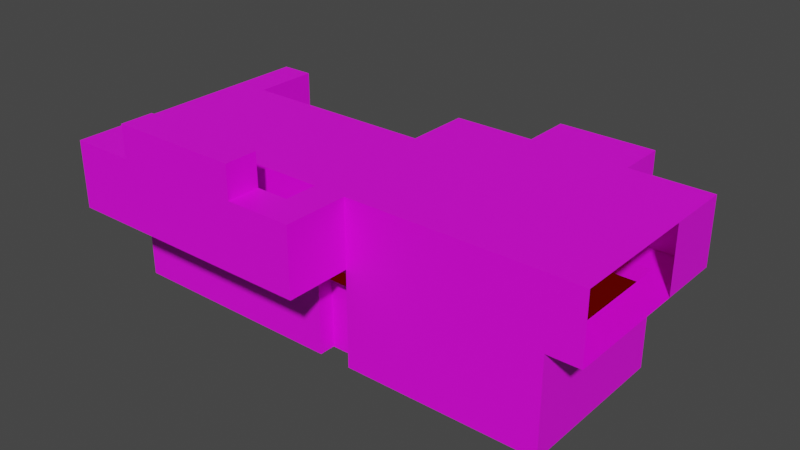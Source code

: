 # Source: C5L2.blend  (saved by Blender 3.5.10; exported with 4.5.12 LTS)
import bpy
from mathutils import Matrix  # noqa: F401  (used for matrix-valued properties, if any)

bpy.ops.wm.read_factory_settings(use_empty=True)
scene = bpy.context.scene
scene.name = 'Scene'

# ---- collections
col_collection = bpy.data.collections.new('Collection'); scene.collection.children.link(col_collection)
col_part4 = bpy.data.collections.new('Part4'); scene.collection.children.link(col_part4)

# ---- images (referenced by path relative to the original .blend; pixels are not part of the script)
import os
ASSET_DIR = os.environ.get("B2B_ASSET_DIR", "")  # directory of the original .blend (textures are referenced by path, not embedded)
HERE = os.path.dirname(os.path.abspath(__file__))  # packed textures are extracted next to this script under _unpacked/

def load_image(name, relpath, width, height, colorspace="sRGB"):
    """Load a texture the original file referenced (path relative to the .blend, or extracted next to this script)."""
    p = next((c for c in (os.path.join(HERE, relpath), os.path.join(ASSET_DIR, relpath)) if relpath and os.path.exists(c)), "")
    if p:
        img = bpy.data.images.load(p, check_existing=True)
        img.name = name
    else:  # same state as the original file: an image datablock whose file is absent (Cycles renders it pink)
        img = bpy.data.images.new(name, width, height)
        img.source = "FILE"
        img.filepath = "//" + (relpath or name)
    img.colorspace_settings.name = colorspace
    return img
img_whitebrick_png_001 = load_image('whitebrick.png.001', 'whitebrick.png', 1024, 1024, 'sRGB')

# ---- materials (node trees are filled in below, after node groups)
mat_marble = bpy.data.materials.new('Marble')
mat_marble.use_transparent_shadow = False
mat_ocean = bpy.data.materials.new('Ocean')
mat_ocean.use_transparent_shadow = False

# ---- material node trees
mat_marble.use_nodes = True; mat_marble.node_tree.nodes.clear()
_N = mat_marble.node_tree.nodes; _L = mat_marble.node_tree.links
n0 = _N.new('ShaderNodeOutputMaterial'); n0.name = 'Material Output'; n0.location = (306, 300)
n1 = _N.new('ShaderNodeBsdfPrincipled'); n1.name = 'Principled BSDF'; n1.location = (39, 308)
n1.distribution = 'GGX'
n1.subsurface_method = 'RANDOM_WALK_SKIN'
n1.inputs[3].default_value = 1.45
n1.inputs[27].default_value = (0.0, 0.0, 0.0, 1.0)
n1.inputs[28].default_value = 1.0
n2 = _N.new('ShaderNodeTexImage'); n2.name = 'Image Texture'; n2.location = (-283, 317)
n2.image = img_whitebrick_png_001
n2.interpolation = 'Closest'
_L.new(n1.outputs[0], n0.inputs[0])
_L.new(n2.outputs[0], n1.inputs[0])
n0.is_active_output = True
mat_ocean.use_nodes = True; mat_ocean.node_tree.nodes.clear()
_N = mat_ocean.node_tree.nodes; _L = mat_ocean.node_tree.links
n0 = _N.new('ShaderNodeOutputMaterial'); n0.name = 'Material Output'; n0.location = (300, 300)
n1 = _N.new('ShaderNodeEmission'); n1.name = 'Emission'; n1.location = (35, 266)
n1.inputs[0].default_value = (0.08001, 0.0005539, 0.0, 1.0)
_L.new(n1.outputs[0], n0.inputs[0])
n0.is_active_output = True

# ---- world
world_world = bpy.data.worlds.new('World'); scene.world = world_world
world_world.use_nodes = True; world_world.node_tree.nodes.clear()
_N = world_world.node_tree.nodes; _L = world_world.node_tree.links
n0 = _N.new('ShaderNodeOutputWorld'); n0.name = 'World Output'; n0.location = (300, 300)
n1 = _N.new('ShaderNodeBackground'); n1.name = 'Background'; n1.location = (10, 300)
n1.inputs[0].default_value = (0.05088, 0.05088, 0.05088, 1.0)
_L.new(n1.outputs[0], n0.inputs[0])
n0.is_active_output = True
world_world.color = (0.05088, 0.05088, 0.05088)
world_world.use_sun_shadow = False
world_world.sun_shadow_jitter_overblur = 0.0

# ---- meshes
me_plane_005 = bpy.data.meshes.new('Plane.005')
me_plane_005.from_pydata([(-47.0, -44.0, -46.0), (-47.0, -12.0, -46.0), (-47.0, -12.0, -29.52), (-47.0, -44.0, -29.52), (-55.0, -44.0, -46.0), (-55.0, -12.0, -46.0), (-55.0, -12.0, -29.52), (-55.0, -44.0, -29.52), (-103.0, -44.0, -46.0), (-103.0, -12.0, -46.0), (-103.0, -12.0, -29.52), (-103.0, -44.0, -29.52), (-111.0, -44.0, -46.0), (-111.0, -12.0, -46.0), (-111.0, -12.0, -29.52), (-111.0, -44.0, -29.52), (-55.0, -44.0, -70.0), (-55.0, -12.0, -70.0), (-103.0, -44.0, -70.0), (-103.0, -12.0, -70.0), (-47.0, -4.0, -46.0), (-47.0, -4.0, -29.52), (-55.0, -4.0, -46.0), (-55.0, -4.0, -29.52), (-103.0, -4.0, -46.0), (-103.0, -4.0, -29.52), (-111.0, -4.0, -46.0), (-111.0, -4.0, -29.52), (-103.0, -4.0, -70.0), (-55.0, -4.0, -70.0), (-47.0, 4.0, -46.0), (-47.0, 4.0, -29.52), (-55.0, 4.0, -46.0), (-55.0, 4.0, -29.52), (-103.0, 4.0, -46.0), (-103.0, 4.0, -29.52), (-111.0, 4.0, -46.0), (-111.0, 4.0, -29.52), (-91.0, 4.0, -29.52), (-67.0, 4.0, -29.52), (-91.0, 4.0, -46.0), (-67.0, 4.0, -46.0), (-91.0, 16.0, -29.52), (-67.0, 16.0, -29.52), (-91.0, 16.0, -46.0), (-67.0, 16.0, -46.0), (-159.0, -44.0, -46.0), (-159.0, -12.0, -46.0), (-159.0, -12.0, -29.52), (-159.0, -44.0, -29.52), (-167.0, -44.0, -46.0), (-167.0, -12.0, -46.0), (-167.0, -12.0, -29.52), (-167.0, -44.0, -29.52), (-103.0, -52.0, -46.0), (-103.0, -52.0, -29.52), (-111.0, -52.0, -46.0), (-111.0, -52.0, -29.52), (-159.0, -52.0, -46.0), (-159.0, -52.0, -29.52), (-167.0, -52.0, -46.0), (-167.0, -52.0, -29.52), (-159.0, -60.0, -46.0), (-159.0, -60.0, -29.52), (-167.0, -60.0, -46.0), (-167.0, -60.0, -29.52), (-103.0, -60.0, -46.0), (-103.0, -60.0, -29.52), (-111.0, -60.0, -46.0), (-111.0, -60.0, -29.52), (-111.0, -44.0, -70.0), (-111.0, -12.0, -70.0), (-159.0, -44.0, -70.0), (-159.0, -12.0, -70.0), (-159.0, 4.0, -46.0), (-159.0, 4.0, -29.52), (-167.0, 4.0, -46.0), (-167.0, 4.0, -29.52), (-119.0, -52.0, -46.0), (-151.0, -52.0, -46.0), (-151.0, -60.0, -46.0), (-119.0, -60.0, -46.0), (-151.0, -60.0, -29.52), (-119.0, -60.0, -29.52), (-151.0, -52.0, -29.52), (-119.0, -52.0, -29.52), (-103.0, -44.0, -46.0), (-103.0, -16.0, -46.0), (-111.0, -44.0, -46.0), (-111.0, -16.0, -46.0), (-103.0, -44.0, -70.0), (-103.0, -16.0, -70.0), (-111.0, -44.0, -70.0), (-111.0, -16.0, -70.0), (-103.0, -40.0, -46.0), (-111.0, -40.0, -46.0), (-103.0, -40.0, -70.0), (-111.0, -40.0, -70.0), (-151.0, -60.0, -21.52), (-119.0, -60.0, -21.52), (-151.0, -52.0, -21.52), (-119.0, -52.0, -21.52), (-131.0, -52.0, -46.0), (-139.0, -52.0, -46.0), (-139.0, -60.0, -46.0), (-131.0, -60.0, -46.0), (-139.0, -60.0, -29.52), (-131.0, -60.0, -29.52), (-139.0, -52.0, -29.52), (-131.0, -52.0, -29.52), (-139.0, -60.0, -21.52), (-131.0, -60.0, -21.52), (-139.0, -52.0, -21.52), (-131.0, -52.0, -21.52), (-131.0, -48.0, -46.0), (-139.0, -48.0, -46.0), (-139.0, -48.0, -29.52), (-131.0, -48.0, -29.52), (-167.0, -44.0, -70.0), (-167.0, -25.0, -70.0), (-167.0, -25.0, -46.0), (-159.0, -25.0, -70.0), (-159.0, -25.0, -46.0)], [], [(2, 3, 7, 6), (6, 7, 11, 10), (13, 9, 24, 26), (3, 0, 4, 7), (0, 1, 5, 4), (14, 13, 26, 27), (1, 2, 21, 20), (7, 4, 8, 11), (10, 14, 27, 25), (13, 14, 48, 47), (12, 15, 57, 56), (87, 9, 13, 89), (10, 11, 15, 14), (12, 8, 94, 95), (86, 8, 18, 90), (8, 4, 16, 18), (4, 5, 17, 16), (27, 26, 36, 37), (26, 24, 34, 36), (20, 21, 31, 30), (22, 24, 28, 29), (9, 19, 28, 24), (2, 6, 23, 21), (17, 5, 22, 29), (19, 17, 29, 28), (5, 1, 20, 22), (6, 10, 25, 23), (30, 31, 33, 32), (34, 35, 37, 36), (40, 38, 35, 34), (23, 25, 35, 38, 39, 33), (22, 20, 30, 32), (25, 27, 37, 35), (24, 22, 32, 41, 40, 34), (21, 23, 33, 31), (32, 33, 39, 41), (38, 40, 44, 42), (45, 43, 42, 44), (40, 41, 45, 44), (39, 38, 42, 43), (41, 39, 43, 45), (51, 47, 74, 76), (15, 12, 46, 49), (89, 13, 71, 93), (14, 15, 49, 48), (120, 51, 52), (49, 46, 58, 59), (120, 50, 118, 119), (48, 49, 53, 52), (54, 56, 68, 66), (15, 11, 55, 57), (11, 8, 54, 55), (8, 12, 56, 54), (81, 83, 69, 68), (46, 50, 60, 58), (50, 53, 61, 60), (53, 49, 59, 61), (63, 62, 64, 65), (61, 59, 63, 65), (60, 61, 65, 64), (58, 60, 64, 62), (67, 66, 68, 69), (55, 54, 66, 67), (57, 55, 67, 69), (78, 81, 68, 56), (83, 85, 57, 69), (85, 78, 56, 57), (8, 18, 96, 94), (122, 121, 73, 47), (13, 47, 73, 71), (46, 12, 70, 72), (52, 51, 76, 77), (47, 48, 75, 74), (48, 52, 77, 75), (59, 58, 79, 84), (109, 102, 78, 85), (63, 59, 84, 82), (85, 83, 99, 101), (58, 62, 80, 79), (102, 105, 81, 78), (62, 63, 82, 80), (105, 107, 83, 81), (12, 88, 92, 70), (9, 87, 91, 19), (8, 86, 88, 12), (92, 88, 95, 97), (97, 95, 94, 96), (93, 91, 87, 89), (72, 70, 92, 97), (71, 73, 93), (121, 72, 97), (17, 19, 16), (19, 91, 16), (18, 16, 96), (16, 91, 96), (96, 91, 93, 97), (111, 113, 101, 99), (109, 85, 101, 113), (106, 82, 98, 110), (82, 84, 100, 98), (83, 107, 111, 99), (107, 106, 110, 111), (84, 108, 112, 100), (108, 109, 113, 112), (98, 100, 112, 110), (110, 112, 113, 111), (80, 82, 106, 104), (104, 106, 107, 105), (79, 80, 104, 103), (103, 104, 105, 102), (84, 79, 103, 108), (108, 103, 115, 116), (116, 115, 114, 117), (109, 108, 116, 117), (103, 102, 114, 115), (102, 109, 117, 114), (119, 118, 72, 121), (46, 72, 118, 50), (122, 120, 119, 121), (73, 121, 93), (93, 121, 97), (120, 122, 47, 51), (50, 120, 53), (53, 120, 52)])
_uv = me_plane_005.uv_layers.new(name='UVMap')
_uv.uv.foreach_set('vector', [4.879, 1.756, 4.879, -0.2426, 4.38, -0.2426, 4.38, 1.756, 3.847, 1.208, 3.847, -0.7922, 0.8467, -0.7922, 0.8467, 1.208, 0.882, 1.756, 1.382, 1.756, 1.382, 2.256, 0.882, 2.256, 4.879, 1.36, 4.879, 0.3306, 4.38, 0.3306, 4.38, 1.36, 4.879, -0.2426, 4.879, 1.756, 4.38, 1.756, 4.38, -0.2426, 1.756, 1.36, 1.756, 0.3306, 2.256, 0.3306, 2.256, 1.36, 1.756, 0.3306, 1.756, 1.36, 2.256, 1.36, 2.256, 0.3306, 4.38, 1.36, 4.38, 0.3306, 1.382, 0.3306, 1.382, 1.36, 1.382, 1.756, 0.882, 1.756, 0.882, 2.256, 1.382, 2.256, 0.882, 0.3306, 0.882, 1.36, -2.116, 1.36, -2.116, 0.3306, -0.2426, 0.3306, -0.2426, 1.36, -0.7423, 1.36, -0.7423, 0.3306, 1.382, 1.506, 1.382, 1.756, 0.882, 1.756, 0.882, 1.506, 0.8467, 1.208, 0.8467, -0.7922, 0.3467, -0.7922, 0.3467, 1.208, 0.882, -0.2426, 1.382, -0.2426, 1.382, 0.007195, 0.882, 0.007195, -0.2426, 0.3306, -0.2426, 0.3306, -0.2426, -1.168, -0.2426, -1.168, 1.382, 0.3306, 4.38, 0.3306, 4.38, -1.168, 1.382, -1.168, -0.2426, 0.3306, 1.756, 0.3306, 1.756, -1.168, -0.2426, -1.168, 2.256, 1.36, 2.256, 0.3306, 2.755, 0.3306, 2.755, 1.36, 0.882, 2.256, 1.382, 2.256, 1.382, 2.755, 0.882, 2.755, 2.256, 0.3306, 2.256, 1.36, 2.755, 1.36, 2.755, 0.3306, 4.38, 0.3306, 1.382, 0.3306, 1.382, -1.168, 4.38, -1.168, 1.756, 0.3306, 1.756, -1.168, 2.256, -1.168, 2.256, 0.3306, 4.879, 1.756, 4.38, 1.756, 4.38, 2.256, 4.879, 2.256, 1.756, -1.168, 1.756, 0.3306, 2.256, 0.3306, 2.256, -1.168, 1.382, 1.756, 4.38, 1.756, 4.38, 2.256, 1.382, 2.256, 4.38, 1.756, 4.879, 1.756, 4.879, 2.256, 4.38, 2.256, 4.38, 1.756, 1.382, 1.756, 1.382, 2.256, 4.38, 2.256, 4.879, 0.3306, 4.879, 1.36, 4.38, 1.36, 4.38, 0.3306, 1.382, 0.3306, 1.382, 1.36, 0.882, 1.36, 0.882, 0.3306, 2.131, 0.3306, 2.131, 1.36, 1.382, 1.36, 1.382, 0.3306, 4.38, 2.256, 1.382, 2.256, 1.382, 2.755, 2.131, 2.755, 3.63, 2.755, 4.38, 2.755, 4.38, 2.256, 4.879, 2.256, 4.879, 2.755, 4.38, 2.755, 1.382, 2.256, 0.882, 2.256, 0.882, 2.755, 1.382, 2.755, 1.382, 2.256, 4.38, 2.256, 4.38, 2.755, 3.63, 2.755, 2.131, 2.755, 1.382, 2.755, 4.879, 2.256, 4.38, 2.256, 4.38, 2.755, 4.879, 2.755, 4.38, 0.3306, 4.38, 1.36, 3.63, 1.36, 3.63, 0.3306, 2.755, 1.36, 2.755, 0.3306, 3.505, 0.3306, 3.505, 1.36, 3.63, 0.3306, 3.63, 1.36, 2.131, 1.36, 2.131, 0.3306, 2.131, 2.755, 3.63, 2.755, 3.63, 3.505, 2.131, 3.505, 3.63, 2.755, 2.131, 2.755, 2.131, 3.505, 3.63, 3.505, 2.755, 0.3306, 2.755, 1.36, 3.505, 1.36, 3.505, 0.3306, -2.616, 1.756, -2.116, 1.756, -2.116, 2.755, -2.616, 2.755, 0.882, 1.36, 0.882, 0.3306, -2.116, 0.3306, -2.116, 1.36, 1.506, 0.3306, 1.756, 0.3306, 1.756, -1.168, 1.506, -1.168, 0.3467, 1.208, 0.3467, -0.7922, -2.653, -0.7922, -2.653, 1.208, 0.9441, 0.3306, 1.756, 0.3306, 1.756, 1.36, -0.2426, 1.36, -0.2426, 0.3306, -0.7423, 0.3306, -0.7423, 1.36, 0.9441, 0.3306, -0.2426, 0.3306, -0.2426, -1.168, 0.9441, -1.168, -2.116, 1.756, -2.116, -0.2426, -2.616, -0.2426, -2.616, 1.756, 1.382, -0.7423, 0.882, -0.7423, 0.882, -1.242, 1.382, -1.242, 0.882, -0.2426, 1.382, -0.2426, 1.382, -0.7423, 0.882, -0.7423, -0.2426, 1.36, -0.2426, 0.3306, -0.7423, 0.3306, -0.7423, 1.36, 1.382, -0.2426, 0.882, -0.2426, 0.882, -0.7423, 1.382, -0.7423, 0.3823, 0.3306, 0.3823, 1.36, 0.882, 1.36, 0.882, 0.3306, -2.116, -0.2426, -2.616, -0.2426, -2.616, -0.7423, -2.116, -0.7423, -0.2426, 0.3306, -0.2426, 1.36, -0.7423, 1.36, -0.7423, 0.3306, -2.616, -0.2426, -2.116, -0.2426, -2.116, -0.7423, -2.616, -0.7423, -2.116, 1.36, -2.116, 0.3306, -2.616, 0.3306, -2.616, 1.36, -2.616, -0.7423, -2.116, -0.7423, -2.116, -1.242, -2.616, -1.242, -0.7423, 0.3306, -0.7423, 1.36, -1.242, 1.36, -1.242, 0.3306, -2.116, -0.7423, -2.616, -0.7423, -2.616, -1.242, -2.116, -1.242, 1.382, 1.36, 1.382, 0.3306, 0.882, 0.3306, 0.882, 1.36, -0.7423, 1.36, -0.7423, 0.3306, -1.242, 0.3306, -1.242, 1.36, 0.882, -0.7423, 1.382, -0.7423, 1.382, -1.242, 0.882, -1.242, 0.3823, -0.7423, 0.3823, -1.242, 0.882, -1.242, 0.882, -0.7423, 0.3823, -1.242, 0.3823, -0.7423, 0.882, -0.7423, 0.882, -1.242, 0.3823, 1.36, 0.3823, 0.3306, 0.882, 0.3306, 0.882, 1.36, -0.2426, 0.3306, -0.2426, -1.168, 0.007195, -1.168, 0.007195, 0.3306, 0.9441, 0.3306, 0.9441, -1.168, 1.756, -1.168, 1.756, 0.3306, 0.882, 0.3306, -2.116, 0.3306, -2.116, -1.168, 0.882, -1.168, -2.116, 0.3306, 0.882, 0.3306, 0.882, -1.168, -2.116, -1.168, 1.756, 1.36, 1.756, 0.3306, 2.755, 0.3306, 2.755, 1.36, 1.756, 0.3306, 1.756, 1.36, 2.755, 1.36, 2.755, 0.3306, -2.116, 1.756, -2.616, 1.756, -2.616, 2.755, -2.116, 2.755, -2.116, 1.36, -2.116, 0.3306, -1.616, 0.3306, -1.616, 1.36, -0.3672, 1.36, -0.3672, 0.3306, 0.3823, 0.3306, 0.3823, 1.36, -2.116, -1.242, -2.116, -0.7423, -1.616, -0.7423, -1.616, -1.242, -0.7423, 1.36, -1.242, 1.36, -1.242, 1.86, -0.7423, 1.86, -2.116, -0.7423, -2.116, -1.242, -1.616, -1.242, -1.616, -0.7423, -0.3672, -0.7423, -0.3672, -1.242, 0.3823, -1.242, 0.3823, -0.7423, -2.116, 0.3306, -2.116, 1.36, -1.616, 1.36, -1.616, 0.3306, -0.3672, 0.3306, -0.3672, 1.36, 0.3823, 1.36, 0.3823, 0.3306, -0.2426, 0.3306, -0.2426, 0.3306, -0.2426, -1.168, -0.2426, -1.168, 1.756, 0.3306, 1.506, 0.3306, 1.506, -1.168, 1.756, -1.168, 1.382, -0.2426, 1.382, -0.2426, 0.882, -0.2426, 0.882, -0.2426, -0.2426, -1.168, -0.2426, 0.3306, 0.007195, 0.3306, 0.007195, -1.168, 0.882, -1.168, 0.882, 0.3306, 1.382, 0.3306, 1.382, -1.168, 0.882, -1.168, 1.382, -1.168, 1.382, 0.3306, 0.882, 0.3306, -2.116, -0.2426, 0.882, -0.2426, 0.882, -0.2426, 0.882, 0.007195, 0.882, 1.756, -2.116, 1.756, 0.882, 1.506, -2.116, 0.9441, -2.116, -0.2426, 0.882, 0.007195, 4.38, 1.756, 1.382, 1.756, 4.38, -0.2426, 1.382, 1.756, 1.382, 1.506, 4.38, -0.2426, 1.382, -0.2426, 4.38, -0.2426, 1.382, 0.007195, 4.38, -0.2426, 1.382, 1.506, 1.382, 0.007195, 1.382, 0.007195, 1.382, 1.506, 0.882, 1.506, 0.882, 0.007195, -0.3672, -1.242, -0.3672, -0.7423, 0.3823, -0.7423, 0.3823, -1.242, -0.3672, 1.36, 0.3823, 1.36, 0.3823, 1.86, -0.3672, 1.86, -0.8669, 1.36, -1.616, 1.36, -1.616, 1.86, -0.8669, 1.86, -1.242, 1.36, -0.7423, 1.36, -0.7423, 1.86, -1.242, 1.86, 0.3823, 1.36, -0.3672, 1.36, -0.3672, 1.86, 0.3823, 1.86, -0.3672, 1.36, -0.8669, 1.36, -0.8669, 1.86, -0.3672, 1.86, -1.616, 1.36, -0.8669, 1.36, -0.8669, 1.86, -1.616, 1.86, -0.8669, 1.36, -0.3672, 1.36, -0.3672, 1.86, -0.8669, 1.86, -1.616, -1.242, -1.616, -0.7423, -0.8669, -0.7423, -0.8669, -1.242, -0.8669, -1.242, -0.8669, -0.7423, -0.3672, -0.7423, -0.3672, -1.242, -1.616, 0.3306, -1.616, 1.36, -0.8669, 1.36, -0.8669, 0.3306, -0.8669, 0.3306, -0.8669, 1.36, -0.3672, 1.36, -0.3672, 0.3306, -1.616, -0.7423, -1.616, -1.242, -0.8669, -1.242, -0.8669, -0.7423, -0.8669, -0.7423, -0.8669, -1.242, -0.3672, -1.242, -0.3672, -0.7423, -1.616, 1.36, -1.616, 0.3306, -0.8669, 0.3306, -0.8669, 1.36, -0.7423, 1.36, -0.7423, 0.3306, -0.4925, 0.3306, -0.4925, 1.36, -0.8669, 1.36, -0.8669, 0.3306, -0.3672, 0.3306, -0.3672, 1.36, -0.3672, -0.7423, -0.8669, -0.7423, -0.8669, -0.4925, -0.3672, -0.4925, -0.8669, -0.7423, -0.3672, -0.7423, -0.3672, -0.4925, -0.8669, -0.4925, -0.7423, 0.3306, -0.7423, 1.36, -0.4925, 1.36, -0.4925, 0.3306, -2.616, 0.9441, -2.616, -0.2426, -2.116, -0.2426, -2.116, 0.9441, -2.116, 0.3306, -2.116, -1.168, -2.616, -1.168, -2.616, 0.3306, -2.116, 0.3306, -2.616, 0.3306, -2.616, -1.168, -2.116, -1.168, -2.116, 1.756, -2.116, 0.9441, 0.882, 1.506, 0.882, 1.506, -2.116, 0.9441, 0.882, 0.007195, -2.616, 0.9441, -2.116, 0.9441, -2.116, 1.756, -2.616, 1.756, -0.2426, 0.3306, 0.9441, 0.3306, -0.2426, 1.36, -0.2426, 1.36, 0.9441, 0.3306, 1.756, 1.36])
me_plane_005.materials.append(mat_marble)
me_plane_005.update()
me_plane = bpy.data.meshes.new('Plane')
me_plane.from_pydata([(24.36, -20.0, 0.0), (-31.64, -20.0, 0.0), (-31.64, 20.0, 0.0), (24.36, 20.0, 0.0)], [], [(0, 3, 2, 1)])
_uv = me_plane.uv_layers.new(name='UVMap')
_uv.uv.foreach_set('vector', [28.5, -19.5, 28.5, 20.5, -27.5, 20.5, -27.5, -19.5])
me_plane.materials.append(mat_ocean)
me_plane.update()
me_plane_001 = bpy.data.meshes.new('Plane.001')
me_plane_001.from_pydata([(24.36, -20.0, 0.0), (-31.64, -20.0, 0.0), (-31.64, 12.0, 0.0), (24.36, 12.0, 0.0)], [], [(0, 3, 2, 1)])
_uv = me_plane_001.uv_layers.new(name='UVMap')
_uv.uv.foreach_set('vector', [-27.5, -19.5, -27.5, 12.5, -83.5, 12.5, -83.5, -19.5])
me_plane_001.materials.append(mat_ocean)
me_plane_001.update()

# ---- objects
ob_part4 = bpy.data.objects.new('Part4', me_plane_005)
ob_part4_pitblood = bpy.data.objects.new('Part4_PitBlood', me_plane)
ob_part4_pitblood2 = bpy.data.objects.new('Part4_PitBlood2', me_plane_001)

# ---- transforms, parenting, visibility, modifiers, constraints
ob_part4.location = (0.0, -204.0, 4.0)
ob_part4_pitblood.location = (-79.36, -228.0, -46.0)
ob_part4_pitblood2.location = (-135.4, -228.0, -46.0)

# ---- collection membership
col_part4.objects.link(ob_part4)
col_part4.objects.link(ob_part4_pitblood)
col_part4.objects.link(ob_part4_pitblood2)

# ---- scene / render settings (as saved in the file)
scene.frame_start = 1; scene.frame_end = 250; scene.frame_set(0)
scene.render.engine = 'BLENDER_EEVEE_NEXT'
scene.cycles.sampling_pattern = 'TABULATED_SOBOL'
scene.cycles.use_light_tree = False
scene.view_settings.view_transform = 'Filmic'
bpy.context.view_layer.update()

# ---- added for rendering (the .blend has no active camera and no usable light): camera, sun
cam_auto = bpy.data.cameras.new('AutoCamera')
cam_auto.lens = 50.0
cam_auto.sensor_width = 36.0
cam_auto.clip_end = 2437.06
ob_auto_camera = bpy.data.objects.new('AutoCamera', cam_auto)
scene.collection.objects.link(ob_auto_camera)
ob_auto_camera.location = (31.8644, -392.637, 69.3309)
ob_auto_camera.rotation_euler = (1.09748, -7.21219e-08, 0.694738)
scene.camera = ob_auto_camera
light_auto_sun = bpy.data.lights.new('AutoSun', 'SUN')
light_auto_sun.energy = 3.0
light_auto_sun.angle = 0.0523599
ob_auto_sun = bpy.data.objects.new('AutoSun', light_auto_sun)
scene.collection.objects.link(ob_auto_sun)
ob_auto_sun.rotation_euler = (0.872665, 0.174533, 0.523599)
bpy.context.view_layer.update()
